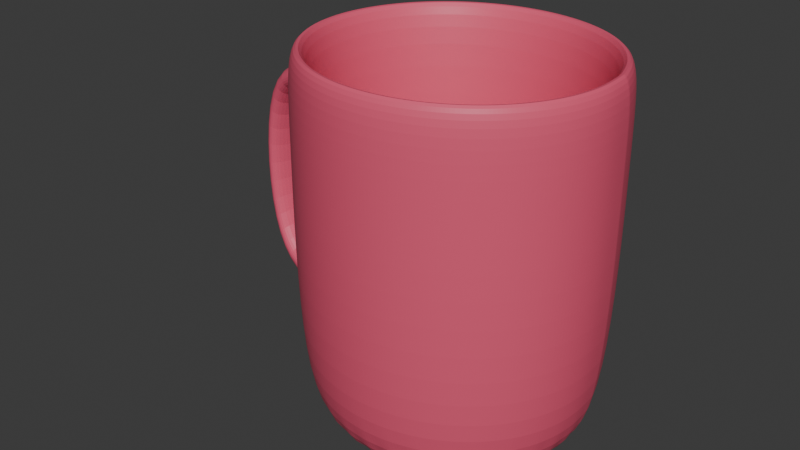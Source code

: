 # Source: u.cup.blend  (saved by Blender 4.0.36; exported with 4.5.12 LTS)
import bpy
from mathutils import Matrix  # noqa: F401  (used for matrix-valued properties, if any)

bpy.ops.wm.read_factory_settings(use_empty=True)
scene = bpy.context.scene
scene.name = 'Scene'

# ---- collections
col_collection = bpy.data.collections.new('Collection'); scene.collection.children.link(col_collection)

# ---- materials (node trees are filled in below, after node groups)
mat_x = bpy.data.materials.new('Материал')
mat_x.use_transparent_shadow = False

# ---- material node trees
mat_x.use_nodes = True; mat_x.node_tree.nodes.clear()
_N = mat_x.node_tree.nodes; _L = mat_x.node_tree.links
n0 = _N.new('ShaderNodeBsdfPrincipled'); n0.name = 'Принципиальный BSDF'; n0.location = (10, 300)
n0.inputs[0].default_value = (0.8002, 0.09853, 0.1837, 1.0)
n0.inputs[3].default_value = 1.45
n1 = _N.new('ShaderNodeOutputMaterial'); n1.name = 'Вывод материала'; n1.location = (300, 300)
_L.new(n0.outputs[0], n1.inputs[0])
n1.is_active_output = True

# ---- world
world_world = bpy.data.worlds.new('World'); scene.world = world_world
world_world.use_nodes = True; world_world.node_tree.nodes.clear()
_N = world_world.node_tree.nodes; _L = world_world.node_tree.links
n0 = _N.new('ShaderNodeOutputWorld'); n0.name = 'World Output'; n0.location = (300, 300)
n1 = _N.new('ShaderNodeBackground'); n1.name = 'Background'; n1.location = (10, 300)
n1.inputs[0].default_value = (0.05088, 0.05088, 0.05088, 1.0)
_L.new(n1.outputs[0], n0.inputs[0])
n0.is_active_output = True
world_world.color = (0.05088, 0.05088, 0.05088)
world_world.use_sun_shadow = False
world_world.sun_shadow_jitter_overblur = 0.0

# ---- meshes
me_x = bpy.data.meshes.new('Цилиндр')
me_x.from_pydata([(-7.11e-09, 0.7614, -1.0), (0.0, 0.8322, 1.0), (0.1485, 0.7468, -1.0), (0.1624, 0.8162, 1.0), (0.2914, 0.7035, -1.0), (0.3185, 0.7689, 1.0), (0.423, 0.6331, -1.0), (0.4624, 0.692, 1.0), (0.5384, 0.5384, -1.0), (0.5885, 0.5885, 1.0), (0.6331, 0.423, -1.0), (0.692, 0.4624, 1.0), (0.7035, 0.2914, -1.0), (0.7689, 0.3185, 1.0), (0.7468, 0.1485, -1.0), (0.8162, 0.1624, 1.0), (0.7614, -4.444e-09, -1.0), (0.8322, 0.0, 1.0), (0.7468, -0.1485, -1.0), (0.8162, -0.1624, 1.0), (0.7035, -0.2914, -1.0), (0.7689, -0.3185, 1.0), (0.6331, -0.423, -1.0), (0.692, -0.4624, 1.0), (0.5384, -0.5384, -1.0), (0.5885, -0.5885, 1.0), (0.423, -0.6331, -1.0), (0.4624, -0.692, 1.0), (0.2914, -0.7035, -1.0), (0.3185, -0.7689, 1.0), (0.1485, -0.7468, -1.0), (0.1624, -0.8162, 1.0), (-7.11e-09, -0.7614, -1.0), (0.0, -0.8322, 1.0), (-0.1485, -0.7468, -1.0), (-0.1624, -0.8162, 1.0), (-0.2914, -0.7035, -1.0), (-0.3185, -0.7689, 1.0), (-0.423, -0.6331, -1.0), (-0.4624, -0.692, 1.0), (-0.5384, -0.5384, -1.0), (-0.5885, -0.5885, 1.0), (-0.6331, -0.423, -1.0), (-0.692, -0.4624, 1.0), (-0.7035, -0.2914, -1.0), (-0.7689, -0.3185, 1.0), (-0.7468, -0.1485, -1.0), (-0.8162, -0.1624, 1.0), (-0.7614, -4.444e-09, -1.0), (-0.8322, 0.0, 1.0), (-0.7468, 0.1485, -1.0), (-0.8162, 0.1624, 1.0), (-0.7035, 0.2914, -1.0), (-0.7689, 0.3185, 1.0), (-0.6331, 0.423, -1.0), (-0.692, 0.4624, 1.0), (-0.5384, 0.5384, -1.0), (-0.5885, 0.5885, 1.0), (-0.423, 0.6331, -1.0), (-0.4624, 0.692, 1.0), (-0.2914, 0.7035, -1.0), (-0.3185, 0.7689, 1.0), (-0.1485, 0.7468, -1.0), (-0.1624, 0.8162, 1.0), (0.0, 1.0, -0.6661), (0.1951, 0.9808, -0.6661), (0.3827, 0.9239, -0.6661), (0.5556, 0.8315, -0.6661), (0.7071, 0.7071, -0.6661), (0.8315, 0.5556, -0.6661), (0.9239, 0.3827, -0.6661), (0.9808, 0.1951, -0.6661), (1.0, 0.0, -0.6661), (0.9808, -0.1951, -0.6661), (0.9239, -0.3827, -0.6661), (0.8315, -0.5556, -0.6661), (0.7071, -0.7071, -0.6661), (0.5556, -0.8315, -0.6661), (0.3827, -0.9239, -0.6661), (0.1951, -0.9808, -0.6661), (0.0, -1.0, -0.6661), (-0.1951, -0.9808, -0.6661), (-0.3827, -0.9239, -0.6661), (-0.5556, -0.8315, -0.6661), (-0.7071, -0.7071, -0.6661), (-0.8315, -0.5556, -0.6661), (-0.9239, -0.3827, -0.6661), (-0.9808, -0.1951, -0.6661), (-1.134, 0.03033, -0.5283), (-0.9808, 0.1951, -0.6661), (-1.058, 0.413, -0.5283), (-0.8315, 0.5556, -0.6661), (-0.7071, 0.7071, -0.6661), (-0.5556, 0.8315, -0.6661), (-0.3827, 0.9239, -0.6661), (-0.1951, 0.9808, -0.6661), (0.1951, 0.9808, 1.0), (0.0, 1.0, 1.0), (0.3827, 0.9239, 1.0), (0.5556, 0.8315, 1.0), (0.7071, 0.7071, 1.0), (0.8315, 0.5556, 1.0), (0.9239, 0.3827, 1.0), (0.9808, 0.1951, 1.0), (1.0, 0.0, 1.0), (0.9808, -0.1951, 1.0), (0.9239, -0.3827, 1.0), (0.8315, -0.5556, 1.0), (0.7071, -0.7071, 1.0), (0.5556, -0.8315, 1.0), (0.3827, -0.9239, 1.0), (0.1951, -0.9808, 1.0), (0.0, -1.0, 1.0), (-0.1951, -0.9808, 1.0), (-0.3827, -0.9239, 1.0), (-0.5556, -0.8315, 1.0), (-0.7071, -0.7071, 1.0), (-0.8315, -0.5556, 1.0), (-0.9239, -0.3827, 1.0), (-0.9808, -0.1951, 1.0), (-1.0, 0.0, 1.0), (-0.9808, 0.1951, 1.0), (-0.9239, 0.3827, 1.0), (-0.8315, 0.5556, 1.0), (-0.7071, 0.7071, 1.0), (-0.5556, 0.8315, 1.0), (-0.3827, 0.9239, 1.0), (-0.1951, 0.9808, 1.0), (7.239e-08, 0.6242, -0.9699), (0.1218, 0.6123, -0.9699), (0.2389, 0.5767, -0.9699), (0.3468, 0.519, -0.9699), (0.4414, 0.4414, -0.9699), (0.519, 0.3468, -0.9699), (0.5767, 0.2389, -0.9699), (0.6123, 0.1218, -0.9699), (0.6242, 3.724e-09, -0.9699), (0.6123, -0.1218, -0.9699), (0.5767, -0.2389, -0.9699), (0.519, -0.3468, -0.9699), (0.4414, -0.4414, -0.9699), (0.3468, -0.519, -0.9699), (0.2389, -0.5767, -0.9699), (0.1218, -0.6123, -0.9699), (7.239e-08, -0.6242, -0.9699), (-0.1218, -0.6123, -0.9699), (-0.2389, -0.5767, -0.9699), (-0.3468, -0.519, -0.9699), (-0.4414, -0.4414, -0.9699), (-0.519, -0.3468, -0.9699), (-0.5767, -0.2389, -0.9699), (-0.6123, -0.1218, -0.9699), (-0.6242, 3.724e-09, -0.9699), (-0.6123, 0.1218, -0.9699), (-0.5767, 0.2389, -0.9699), (-0.519, 0.3468, -0.9699), (-0.4414, 0.4414, -0.9699), (-0.3468, 0.519, -0.9699), (-0.2389, 0.5767, -0.9699), (-0.1218, 0.6123, -0.9699), (0.7468, 0.1485, -1.0), (0.9808, 0.1951, 1.0), (0.9808, 0.1951, -0.6661), (0.8162, 0.1624, 1.0), (0.6123, 0.1218, -0.9699), (0.0, 1.0, 0.6564), (0.1951, 0.9808, 0.6564), (0.3827, 0.9239, 0.6564), (0.5556, 0.8315, 0.6564), (0.7071, 0.7071, 0.6564), (0.8315, 0.5556, 0.6564), (0.9239, 0.3827, 0.6564), (0.9808, 0.1951, 0.6564), (1.0, 0.0, 0.6564), (0.9808, -0.1951, 0.6564), (0.9239, -0.3827, 0.6564), (0.8315, -0.5556, 0.6564), (0.7071, -0.7071, 0.6564), (0.5556, -0.8315, 0.6564), (0.3827, -0.9239, 0.6564), (0.1951, -0.9808, 0.6564), (0.0, -1.0, 0.6564), (-0.1951, -0.9808, 0.6564), (-0.3827, -0.9239, 0.6564), (-0.5556, -0.8315, 0.6564), (-0.7071, -0.7071, 0.6564), (-0.8315, -0.5556, 0.6564), (-0.9239, -0.3827, 0.6564), (-0.9808, -0.1951, 0.6564), (-1.134, 0.03033, 0.5186), (-0.9808, 0.1951, 0.6564), (-1.058, 0.413, 0.5186), (-0.8315, 0.5556, 0.6564), (-0.7071, 0.7071, 0.6564), (-0.5556, 0.8315, 0.6564), (-0.3827, 0.9239, 0.6564), (-0.1951, 0.9808, 0.6564), (0.9808, 0.1951, 0.6564), (-1.736, 0.1662, -0.5283), (-1.852, 0.3916, -0.6661), (-1.66, 0.5489, -0.5283), (-1.736, 0.1662, 0.5186), (-1.852, 0.3916, 0.6564), (-1.66, 0.5489, 0.5186), (-1.0, 0.0, 0.6564), (-1.0, 0.0, -0.6661), (-1.871, 0.1965, -0.6661), (-0.9239, 0.3827, 0.6564), (-0.9239, 0.3827, -0.6661), (-1.871, 0.1965, 0.6564), (-1.795, 0.5792, 0.6564), (-1.795, 0.5792, -0.6661)], [], [(165, 97, 96, 166), (166, 96, 98, 167), (167, 98, 99, 168), (168, 99, 100, 169), (169, 100, 101, 170), (170, 101, 102, 171), (171, 102, 103, 172), (197, 161, 104, 173), (173, 104, 105, 174), (174, 105, 106, 175), (175, 106, 107, 176), (176, 107, 108, 177), (177, 108, 109, 178), (178, 109, 110, 179), (179, 110, 111, 180), (180, 111, 112, 181), (181, 112, 113, 182), (182, 113, 114, 183), (183, 114, 115, 184), (184, 115, 116, 185), (185, 116, 117, 186), (186, 117, 118, 187), (187, 118, 119, 188), (188, 119, 120, 204), (204, 120, 121, 190), (190, 121, 122, 207), (207, 122, 123, 192), (192, 123, 124, 193), (193, 124, 125, 194), (194, 125, 126, 195), (53, 51, 153, 154), (195, 126, 127, 196), (196, 127, 97, 165), (0, 2, 4, 6, 8, 10, 12, 14, 160, 16, 18, 20, 22, 24, 26, 28, 30, 32, 34, 36, 38, 40, 42, 44, 46, 48, 50, 52, 54, 56, 58, 60, 62), (62, 95, 64, 0), (60, 94, 95, 62), (58, 93, 94, 60), (56, 92, 93, 58), (54, 91, 92, 56), (52, 208, 91, 54), (50, 89, 208, 52), (48, 205, 89, 50), (46, 87, 205, 48), (44, 86, 87, 46), (42, 85, 86, 44), (40, 84, 85, 42), (38, 83, 84, 40), (36, 82, 83, 38), (34, 81, 82, 36), (32, 80, 81, 34), (30, 79, 80, 32), (28, 78, 79, 30), (26, 77, 78, 28), (24, 76, 77, 26), (22, 75, 76, 24), (20, 74, 75, 22), (18, 73, 74, 20), (16, 72, 73, 18), (160, 162, 72, 16), (12, 70, 71, 14), (10, 69, 70, 12), (8, 68, 69, 10), (6, 67, 68, 8), (4, 66, 67, 6), (2, 65, 66, 4), (0, 64, 65, 2), (1, 3, 96, 97), (3, 5, 98, 96), (5, 7, 99, 98), (7, 9, 100, 99), (9, 11, 101, 100), (11, 13, 102, 101), (13, 15, 103, 102), (163, 17, 104, 161), (17, 19, 105, 104), (19, 21, 106, 105), (21, 23, 107, 106), (23, 25, 108, 107), (25, 27, 109, 108), (27, 29, 110, 109), (29, 31, 111, 110), (31, 33, 112, 111), (33, 35, 113, 112), (35, 37, 114, 113), (37, 39, 115, 114), (39, 41, 116, 115), (41, 43, 117, 116), (43, 45, 118, 117), (45, 47, 119, 118), (47, 49, 120, 119), (49, 51, 121, 120), (51, 53, 122, 121), (53, 55, 123, 122), (55, 57, 124, 123), (57, 59, 125, 124), (59, 61, 126, 125), (61, 63, 127, 126), (63, 1, 97, 127), (129, 128, 159, 158, 157, 156, 155, 154, 153, 152, 151, 150, 149, 148, 147, 146, 145, 144, 143, 142, 141, 140, 139, 138, 137, 136, 164, 135, 134, 133, 132, 131, 130), (27, 25, 140, 141), (55, 53, 154, 155), (29, 27, 141, 142), (3, 1, 128, 129), (57, 55, 155, 156), (31, 29, 142, 143), (5, 3, 129, 130), (59, 57, 156, 157), (33, 31, 143, 144), (7, 5, 130, 131), (61, 59, 157, 158), (35, 33, 144, 145), (9, 7, 131, 132), (63, 61, 158, 159), (37, 35, 145, 146), (11, 9, 132, 133), (1, 63, 159, 128), (39, 37, 146, 147), (13, 11, 133, 134), (41, 39, 147, 148), (15, 13, 134, 135), (43, 41, 148, 149), (163, 15, 135, 164), (45, 43, 149, 150), (19, 17, 136, 137), (47, 45, 150, 151), (21, 19, 137, 138), (49, 47, 151, 152), (23, 21, 138, 139), (51, 49, 152, 153), (25, 23, 139, 140), (17, 163, 164, 136), (15, 163, 161, 103), (14, 71, 162, 160), (172, 103, 161, 197), (71, 172, 197, 162), (95, 196, 165, 64), (94, 195, 196, 95), (93, 194, 195, 94), (92, 193, 194, 93), (91, 192, 193, 92), (208, 207, 192, 91), (200, 203, 201, 198), (89, 205, 206, 199), (87, 188, 204, 205), (86, 187, 188, 87), (85, 186, 187, 86), (84, 185, 186, 85), (83, 184, 185, 84), (82, 183, 184, 83), (81, 182, 183, 82), (80, 181, 182, 81), (79, 180, 181, 80), (78, 179, 180, 79), (77, 178, 179, 78), (76, 177, 178, 77), (75, 176, 177, 76), (74, 175, 176, 75), (73, 174, 175, 74), (72, 173, 174, 73), (162, 197, 173, 72), (70, 171, 172, 71), (69, 170, 171, 70), (68, 169, 170, 69), (67, 168, 169, 68), (66, 167, 168, 67), (65, 166, 167, 66), (64, 165, 166, 65), (199, 202, 210, 211), (206, 209, 202, 199), (90, 200, 198, 88), (204, 190, 202, 209), (208, 89, 199, 211), (190, 207, 210, 202), (189, 88, 205, 204), (88, 198, 206, 205), (90, 191, 207, 208), (198, 201, 209, 206), (203, 200, 211, 210), (200, 90, 208, 211), (191, 203, 210, 207), (201, 189, 204, 209), (203, 191, 189, 201), (191, 90, 88, 189)])
_uv = me_x.uv_layers.new(name='UVКарта')
_uv.uv.foreach_set('vector', [1.0, 0.9141, 1.0, 1.0, 0.9688, 1.0, 0.9688, 0.9141, 0.9688, 0.9141, 0.9688, 1.0, 0.9375, 1.0, 0.9375, 0.9141, 0.9375, 0.9141, 0.9375, 1.0, 0.9062, 1.0, 0.9062, 0.9141, 0.9062, 0.9141, 0.9062, 1.0, 0.875, 1.0, 0.875, 0.9141, 0.875, 0.9141, 0.875, 1.0, 0.8438, 1.0, 0.8438, 0.9141, 0.8438, 0.9141, 0.8438, 1.0, 0.8125, 1.0, 0.8125, 0.9141, 0.8125, 0.9141, 0.8125, 1.0, 0.7812, 1.0, 0.7812, 0.9141, 0.7812, 0.9141, 0.7812, 1.0, 0.75, 1.0, 0.75, 0.9141, 0.75, 0.9141, 0.75, 1.0, 0.7188, 1.0, 0.7188, 0.9141, 0.7188, 0.9141, 0.7188, 1.0, 0.6875, 1.0, 0.6875, 0.9141, 0.6875, 0.9141, 0.6875, 1.0, 0.6562, 1.0, 0.6562, 0.9141, 0.6562, 0.9141, 0.6562, 1.0, 0.625, 1.0, 0.625, 0.9141, 0.625, 0.9141, 0.625, 1.0, 0.5938, 1.0, 0.5938, 0.9141, 0.5938, 0.9141, 0.5938, 1.0, 0.5625, 1.0, 0.5625, 0.9141, 0.5625, 0.9141, 0.5625, 1.0, 0.5312, 1.0, 0.5312, 0.9141, 0.5312, 0.9141, 0.5312, 1.0, 0.5, 1.0, 0.5, 0.9141, 0.5, 0.9141, 0.5, 1.0, 0.4688, 1.0, 0.4688, 0.9141, 0.4688, 0.9141, 0.4688, 1.0, 0.4375, 1.0, 0.4375, 0.9141, 0.4375, 0.9141, 0.4375, 1.0, 0.4062, 1.0, 0.4062, 0.9141, 0.4062, 0.9141, 0.4062, 1.0, 0.375, 1.0, 0.375, 0.9141, 0.375, 0.9141, 0.375, 1.0, 0.3438, 1.0, 0.3438, 0.9141, 0.3438, 0.9141, 0.3438, 1.0, 0.3125, 1.0, 0.3125, 0.9141, 0.3125, 0.9141, 0.3125, 1.0, 0.2812, 1.0, 0.2812, 0.9141, 0.2812, 0.9141, 0.2812, 1.0, 0.25, 1.0, 0.25, 0.9141, 0.25, 0.9141, 0.25, 1.0, 0.2188, 1.0, 0.2188, 0.9141, 0.2188, 0.9141, 0.2188, 1.0, 0.1875, 1.0, 0.1875, 0.9141, 0.1875, 0.9141, 0.1875, 1.0, 0.1562, 1.0, 0.1562, 0.9141, 0.1562, 0.9141, 0.1562, 1.0, 0.125, 1.0, 0.125, 0.9141, 0.125, 0.9141, 0.125, 1.0, 0.09375, 1.0, 0.09375, 0.9141, 0.09375, 0.9141, 0.09375, 1.0, 0.0625, 1.0, 0.0625, 0.9141, 0.06547, 0.3264, 0.05411, 0.289, 0.05411, 0.289, 0.06547, 0.3264, 0.0625, 0.9141, 0.0625, 1.0, 0.03125, 1.0, 0.03125, 0.9141, 0.03125, 0.9141, 0.03125, 1.0, 0.0, 1.0, 0.0, 0.9141, 0.75, 0.49, 0.7968, 0.4854, 0.8418, 0.4717, 0.8833, 0.4496, 0.9197, 0.4197, 0.9496, 0.3833, 0.9717, 0.3418, 0.9854, 0.2968, 0.9854, 0.2968, 0.99, 0.25, 0.9854, 0.2032, 0.9717, 0.1582, 0.9496, 0.1167, 0.9197, 0.08029, 0.8833, 0.05045, 0.8418, 0.02827, 0.7968, 0.01461, 0.75, 0.01, 0.7032, 0.01461, 0.6582, 0.02827, 0.6167, 0.05045, 0.5803, 0.08029, 0.5504, 0.1167, 0.5283, 0.1582, 0.5146, 0.2032, 0.51, 0.25, 0.5146, 0.2968, 0.5283, 0.3418, 0.5504, 0.3833, 0.5803, 0.4197, 0.6167, 0.4496, 0.6582, 0.4717, 0.7032, 0.4854, 0.03125, 0.5, 0.03125, 0.5835, 0.0, 0.5835, 0.0, 0.5, 0.0625, 0.5, 0.0625, 0.5835, 0.03125, 0.5835, 0.03125, 0.5, 0.09375, 0.5, 0.09375, 0.5835, 0.0625, 0.5835, 0.0625, 0.5, 0.125, 0.5, 0.125, 0.5835, 0.09375, 0.5835, 0.09375, 0.5, 0.1562, 0.5, 0.1562, 0.5835, 0.125, 0.5835, 0.125, 0.5, 0.1875, 0.5, 0.1875, 0.5835, 0.1562, 0.5835, 0.1562, 0.5, 0.2188, 0.5, 0.2188, 0.5835, 0.1875, 0.5835, 0.1875, 0.5, 0.25, 0.5, 0.25, 0.5835, 0.2188, 0.5835, 0.2188, 0.5, 0.2812, 0.5, 0.2812, 0.5835, 0.25, 0.5835, 0.25, 0.5, 0.3125, 0.5, 0.3125, 0.5835, 0.2812, 0.5835, 0.2812, 0.5, 0.3438, 0.5, 0.3438, 0.5835, 0.3125, 0.5835, 0.3125, 0.5, 0.375, 0.5, 0.375, 0.5835, 0.3438, 0.5835, 0.3438, 0.5, 0.4062, 0.5, 0.4062, 0.5835, 0.375, 0.5835, 0.375, 0.5, 0.4375, 0.5, 0.4375, 0.5835, 0.4062, 0.5835, 0.4062, 0.5, 0.4688, 0.5, 0.4688, 0.5835, 0.4375, 0.5835, 0.4375, 0.5, 0.5, 0.5, 0.5, 0.5835, 0.4688, 0.5835, 0.4688, 0.5, 0.5312, 0.5, 0.5312, 0.5835, 0.5, 0.5835, 0.5, 0.5, 0.5625, 0.5, 0.5625, 0.5835, 0.5312, 0.5835, 0.5312, 0.5, 0.5938, 0.5, 0.5938, 0.5835, 0.5625, 0.5835, 0.5625, 0.5, 0.625, 0.5, 0.625, 0.5835, 0.5938, 0.5835, 0.5938, 0.5, 0.6562, 0.5, 0.6562, 0.5835, 0.625, 0.5835, 0.625, 0.5, 0.6875, 0.5, 0.6875, 0.5835, 0.6562, 0.5835, 0.6562, 0.5, 0.7188, 0.5, 0.7188, 0.5835, 0.6875, 0.5835, 0.6875, 0.5, 0.75, 0.5, 0.75, 0.5835, 0.7188, 0.5835, 0.7188, 0.5, 0.7812, 0.5, 0.7812, 0.5835, 0.75, 0.5835, 0.75, 0.5, 0.8125, 0.5, 0.8125, 0.5835, 0.7812, 0.5835, 0.7812, 0.5, 0.8438, 0.5, 0.8438, 0.5835, 0.8125, 0.5835, 0.8125, 0.5, 0.875, 0.5, 0.875, 0.5835, 0.8438, 0.5835, 0.8438, 0.5, 0.9062, 0.5, 0.9062, 0.5835, 0.875, 0.5835, 0.875, 0.5, 0.9375, 0.5, 0.9375, 0.5835, 0.9062, 0.5835, 0.9062, 0.5, 0.9688, 0.5, 0.9688, 0.5835, 0.9375, 0.5835, 0.9375, 0.5, 1.0, 0.5, 1.0, 0.5835, 0.9688, 0.5835, 0.9688, 0.5, 0.25, 0.4497, 0.289, 0.4459, 0.2968, 0.4854, 0.25, 0.49, 0.289, 0.4459, 0.3264, 0.4345, 0.3418, 0.4717, 0.2968, 0.4854, 0.3264, 0.4345, 0.361, 0.4161, 0.3833, 0.4496, 0.3418, 0.4717, 0.361, 0.4161, 0.3912, 0.3912, 0.4197, 0.4197, 0.3833, 0.4496, 0.3912, 0.3912, 0.4161, 0.361, 0.4496, 0.3833, 0.4197, 0.4197, 0.4161, 0.361, 0.4345, 0.3264, 0.4717, 0.3418, 0.4496, 0.3833, 0.4345, 0.3264, 0.4459, 0.289, 0.4854, 0.2968, 0.4717, 0.3418, 0.4459, 0.289, 0.4497, 0.25, 0.49, 0.25, 0.4854, 0.2968, 0.4497, 0.25, 0.4459, 0.211, 0.4854, 0.2032, 0.49, 0.25, 0.4459, 0.211, 0.4345, 0.1736, 0.4717, 0.1582, 0.4854, 0.2032, 0.4345, 0.1736, 0.4161, 0.139, 0.4496, 0.1167, 0.4717, 0.1582, 0.4161, 0.139, 0.3912, 0.1088, 0.4197, 0.08029, 0.4496, 0.1167, 0.3912, 0.1088, 0.361, 0.08393, 0.3833, 0.05045, 0.4197, 0.08029, 0.361, 0.08393, 0.3264, 0.06547, 0.3418, 0.02827, 0.3833, 0.05045, 0.3264, 0.06547, 0.289, 0.05411, 0.2968, 0.01461, 0.3418, 0.02827, 0.289, 0.05411, 0.25, 0.05027, 0.25, 0.01, 0.2968, 0.01461, 0.25, 0.05027, 0.211, 0.05411, 0.2032, 0.01461, 0.25, 0.01, 0.211, 0.05411, 0.1736, 0.06547, 0.1582, 0.02827, 0.2032, 0.01461, 0.1736, 0.06547, 0.139, 0.08393, 0.1167, 0.05045, 0.1582, 0.02827, 0.139, 0.08393, 0.1088, 0.1088, 0.08029, 0.08029, 0.1167, 0.05045, 0.1088, 0.1088, 0.08393, 0.139, 0.05045, 0.1167, 0.08029, 0.08029, 0.08393, 0.139, 0.06547, 0.1736, 0.02827, 0.1582, 0.05045, 0.1167, 0.06547, 0.1736, 0.05411, 0.211, 0.01461, 0.2032, 0.02827, 0.1582, 0.05411, 0.211, 0.05027, 0.25, 0.01, 0.25, 0.01461, 0.2032, 0.05027, 0.25, 0.05411, 0.289, 0.01461, 0.2968, 0.01, 0.25, 0.05411, 0.289, 0.06547, 0.3264, 0.02827, 0.3418, 0.01461, 0.2968, 0.06547, 0.3264, 0.08393, 0.361, 0.05045, 0.3833, 0.02827, 0.3418, 0.08393, 0.361, 0.1088, 0.3912, 0.08029, 0.4197, 0.05045, 0.3833, 0.1088, 0.3912, 0.139, 0.4161, 0.1167, 0.4496, 0.08029, 0.4197, 0.139, 0.4161, 0.1736, 0.4345, 0.1582, 0.4717, 0.1167, 0.4496, 0.1736, 0.4345, 0.211, 0.4459, 0.2032, 0.4854, 0.1582, 0.4717, 0.211, 0.4459, 0.25, 0.4497, 0.25, 0.49, 0.2032, 0.4854, 0.289, 0.4459, 0.25, 0.4497, 0.211, 0.4459, 0.1736, 0.4345, 0.139, 0.4161, 0.1088, 0.3912, 0.08393, 0.361, 0.06547, 0.3264, 0.05411, 0.289, 0.05027, 0.25, 0.05411, 0.211, 0.06547, 0.1736, 0.08393, 0.139, 0.1088, 0.1088, 0.139, 0.08393, 0.1736, 0.06547, 0.211, 0.05411, 0.25, 0.05027, 0.289, 0.05411, 0.3264, 0.06547, 0.361, 0.08393, 0.3912, 0.1088, 0.4161, 0.139, 0.4345, 0.1736, 0.4459, 0.211, 0.4497, 0.25, 0.4459, 0.289, 0.4459, 0.289, 0.4345, 0.3264, 0.4161, 0.361, 0.3912, 0.3912, 0.361, 0.4161, 0.3264, 0.4345, 0.361, 0.08393, 0.3912, 0.1088, 0.3912, 0.1088, 0.361, 0.08393, 0.08393, 0.361, 0.06547, 0.3264, 0.06547, 0.3264, 0.08393, 0.361, 0.3264, 0.06547, 0.361, 0.08393, 0.361, 0.08393, 0.3264, 0.06547, 0.289, 0.4459, 0.25, 0.4497, 0.25, 0.4497, 0.289, 0.4459, 0.1088, 0.3912, 0.08393, 0.361, 0.08393, 0.361, 0.1088, 0.3912, 0.289, 0.05411, 0.3264, 0.06547, 0.3264, 0.06547, 0.289, 0.05411, 0.3264, 0.4345, 0.289, 0.4459, 0.289, 0.4459, 0.3264, 0.4345, 0.139, 0.4161, 0.1088, 0.3912, 0.1088, 0.3912, 0.139, 0.4161, 0.25, 0.05027, 0.289, 0.05411, 0.289, 0.05411, 0.25, 0.05027, 0.361, 0.4161, 0.3264, 0.4345, 0.3264, 0.4345, 0.361, 0.4161, 0.1736, 0.4345, 0.139, 0.4161, 0.139, 0.4161, 0.1736, 0.4345, 0.211, 0.05411, 0.25, 0.05027, 0.25, 0.05027, 0.211, 0.05411, 0.3912, 0.3912, 0.361, 0.4161, 0.361, 0.4161, 0.3912, 0.3912, 0.211, 0.4459, 0.1736, 0.4345, 0.1736, 0.4345, 0.211, 0.4459, 0.1736, 0.06547, 0.211, 0.05411, 0.211, 0.05411, 0.1736, 0.06547, 0.4161, 0.361, 0.3912, 0.3912, 0.3912, 0.3912, 0.4161, 0.361, 0.25, 0.4497, 0.211, 0.4459, 0.211, 0.4459, 0.25, 0.4497, 0.139, 0.08393, 0.1736, 0.06547, 0.1736, 0.06547, 0.139, 0.08393, 0.4345, 0.3264, 0.4161, 0.361, 0.4161, 0.361, 0.4345, 0.3264, 0.1088, 0.1088, 0.139, 0.08393, 0.139, 0.08393, 0.1088, 0.1088, 0.4459, 0.289, 0.4345, 0.3264, 0.4345, 0.3264, 0.4459, 0.289, 0.08393, 0.139, 0.1088, 0.1088, 0.1088, 0.1088, 0.08393, 0.139, 0.4459, 0.289, 0.4459, 0.289, 0.4459, 0.289, 0.4459, 0.289, 0.06547, 0.1736, 0.08393, 0.139, 0.08393, 0.139, 0.06547, 0.1736, 0.4459, 0.211, 0.4497, 0.25, 0.4497, 0.25, 0.4459, 0.211, 0.05411, 0.211, 0.06547, 0.1736, 0.06547, 0.1736, 0.05411, 0.211, 0.4345, 0.1736, 0.4459, 0.211, 0.4459, 0.211, 0.4345, 0.1736, 0.05027, 0.25, 0.05411, 0.211, 0.05411, 0.211, 0.05027, 0.25, 0.4161, 0.139, 0.4345, 0.1736, 0.4345, 0.1736, 0.4161, 0.139, 0.05411, 0.289, 0.05027, 0.25, 0.05027, 0.25, 0.05411, 0.289, 0.3912, 0.1088, 0.4161, 0.139, 0.4161, 0.139, 0.3912, 0.1088, 0.4497, 0.25, 0.4459, 0.289, 0.4459, 0.289, 0.4497, 0.25, 0.4459, 0.289, 0.4459, 0.289, 0.4854, 0.2968, 0.4854, 0.2968, 0.7812, 0.5, 0.7812, 0.5835, 0.7812, 0.5835, 0.7812, 0.5, 0.4854, 0.2968, 0.4854, 0.2968, 0.4854, 0.2968, 0.4854, 0.2968, 0.7812, 0.5835, 0.7812, 0.9141, 0.7812, 0.9141, 0.7812, 0.5835, 0.03125, 0.5835, 0.03125, 0.9141, 0.0, 0.9141, 0.0, 0.5835, 0.0625, 0.5835, 0.0625, 0.9141, 0.03125, 0.9141, 0.03125, 0.5835, 0.09375, 0.5835, 0.09375, 0.9141, 0.0625, 0.9141, 0.0625, 0.5835, 0.125, 0.5835, 0.125, 0.9141, 0.09375, 0.9141, 0.09375, 0.5835, 0.1562, 0.5835, 0.1562, 0.9141, 0.125, 0.9141, 0.125, 0.5835, 0.1875, 0.5835, 0.1875, 0.9141, 0.1562, 0.9141, 0.1562, 0.5835, 0.1875, 0.6179, 0.1875, 0.8796, 0.25, 0.8796, 0.25, 0.6179, 0.2188, 0.5835, 0.25, 0.5835, 0.25, 0.5835, 0.2188, 0.5835, 0.2812, 0.5835, 0.2812, 0.9141, 0.25, 0.9141, 0.25, 0.5835, 0.3125, 0.5835, 0.3125, 0.9141, 0.2812, 0.9141, 0.2812, 0.5835, 0.3438, 0.5835, 0.3438, 0.9141, 0.3125, 0.9141, 0.3125, 0.5835, 0.375, 0.5835, 0.375, 0.9141, 0.3438, 0.9141, 0.3438, 0.5835, 0.4062, 0.5835, 0.4062, 0.9141, 0.375, 0.9141, 0.375, 0.5835, 0.4375, 0.5835, 0.4375, 0.9141, 0.4062, 0.9141, 0.4062, 0.5835, 0.4688, 0.5835, 0.4688, 0.9141, 0.4375, 0.9141, 0.4375, 0.5835, 0.5, 0.5835, 0.5, 0.9141, 0.4688, 0.9141, 0.4688, 0.5835, 0.5312, 0.5835, 0.5312, 0.9141, 0.5, 0.9141, 0.5, 0.5835, 0.5625, 0.5835, 0.5625, 0.9141, 0.5312, 0.9141, 0.5312, 0.5835, 0.5938, 0.5835, 0.5938, 0.9141, 0.5625, 0.9141, 0.5625, 0.5835, 0.625, 0.5835, 0.625, 0.9141, 0.5938, 0.9141, 0.5938, 0.5835, 0.6562, 0.5835, 0.6562, 0.9141, 0.625, 0.9141, 0.625, 0.5835, 0.6875, 0.5835, 0.6875, 0.9141, 0.6562, 0.9141, 0.6562, 0.5835, 0.7188, 0.5835, 0.7188, 0.9141, 0.6875, 0.9141, 0.6875, 0.5835, 0.75, 0.5835, 0.75, 0.9141, 0.7188, 0.9141, 0.7188, 0.5835, 0.7812, 0.5835, 0.7812, 0.9141, 0.75, 0.9141, 0.75, 0.5835, 0.8125, 0.5835, 0.8125, 0.9141, 0.7812, 0.9141, 0.7812, 0.5835, 0.8438, 0.5835, 0.8438, 0.9141, 0.8125, 0.9141, 0.8125, 0.5835, 0.875, 0.5835, 0.875, 0.9141, 0.8438, 0.9141, 0.8438, 0.5835, 0.9062, 0.5835, 0.9062, 0.9141, 0.875, 0.9141, 0.875, 0.5835, 0.9375, 0.5835, 0.9375, 0.9141, 0.9062, 0.9141, 0.9062, 0.5835, 0.9688, 0.5835, 0.9688, 0.9141, 0.9375, 0.9141, 0.9375, 0.5835, 1.0, 0.5835, 1.0, 0.9141, 0.9688, 0.9141, 0.9688, 0.5835, 0.2188, 0.5835, 0.2188, 0.9141, 0.1875, 0.9141, 0.1875, 0.5835, 0.25, 0.5835, 0.25, 0.9141, 0.2188, 0.9141, 0.2188, 0.5835, 0.1875, 0.6179, 0.1875, 0.6179, 0.25, 0.6179, 0.25, 0.6179, 0.25, 0.9141, 0.2188, 0.9141, 0.2188, 0.9141, 0.25, 0.9141, 0.1875, 0.5835, 0.2188, 0.5835, 0.2188, 0.5835, 0.1875, 0.5835, 0.2188, 0.9141, 0.1875, 0.9141, 0.1875, 0.9141, 0.2188, 0.9141, 0.25, 0.8796, 0.25, 0.6179, 0.25, 0.5835, 0.25, 0.9141, 0.25, 0.6179, 0.25, 0.6179, 0.25, 0.5835, 0.25, 0.5835, 0.1875, 0.6179, 0.1875, 0.8796, 0.1875, 0.9141, 0.1875, 0.5835, 0.25, 0.6179, 0.25, 0.8796, 0.25, 0.9141, 0.25, 0.5835, 0.1875, 0.8796, 0.1875, 0.6179, 0.1875, 0.5835, 0.1875, 0.9141, 0.1875, 0.6179, 0.1875, 0.6179, 0.1875, 0.5835, 0.1875, 0.5835, 0.1875, 0.8796, 0.1875, 0.8796, 0.1875, 0.9141, 0.1875, 0.9141, 0.25, 0.8796, 0.25, 0.8796, 0.25, 0.9141, 0.25, 0.9141, 0.1875, 0.8796, 0.1875, 0.8796, 0.25, 0.8796, 0.25, 0.8796, 0.1875, 0.8796, 0.1875, 0.6179, 0.25, 0.6179, 0.25, 0.8796])
me_x.materials.append(mat_x)
me_x.update()

# ---- objects
ob_x = bpy.data.objects.new('Цилиндр', me_x)

# ---- transforms, parenting, visibility, modifiers, constraints
ob_x.location = (-0.0597, 0.06888, 4.06)
ob_x.scale = (3.156, 2.963, 4.076)
_m = ob_x.modifiers.new('Подразделения', 'SUBSURF')
_m.levels = 5
_m.render_levels = 3

# ---- collection membership
col_collection.objects.link(ob_x)

# ---- scene / render settings (as saved in the file)
scene.frame_start = 1; scene.frame_end = 250; scene.frame_set(1)
scene.render.engine = 'BLENDER_EEVEE_NEXT'
scene.cycles.sampling_pattern = 'TABULATED_SOBOL'
bpy.context.view_layer.update()

# ---- added for rendering (the .blend has no active camera and no usable light): camera, sun
cam_auto = bpy.data.cameras.new('AutoCamera')
cam_auto.lens = 50.0
cam_auto.sensor_width = 36.0
cam_auto.clip_end = 1000.0
ob_auto_camera = bpy.data.objects.new('AutoCamera', cam_auto)
scene.collection.objects.link(ob_auto_camera)
ob_auto_camera.location = (11.1044, -14.9767, 14.09)
ob_auto_camera.rotation_euler = (1.09748, -7.21219e-08, 0.694738)
scene.camera = ob_auto_camera
light_auto_sun = bpy.data.lights.new('AutoSun', 'SUN')
light_auto_sun.energy = 3.0
light_auto_sun.angle = 0.0523599
ob_auto_sun = bpy.data.objects.new('AutoSun', light_auto_sun)
scene.collection.objects.link(ob_auto_sun)
ob_auto_sun.rotation_euler = (0.872665, 0.174533, 0.523599)
bpy.context.view_layer.update()
